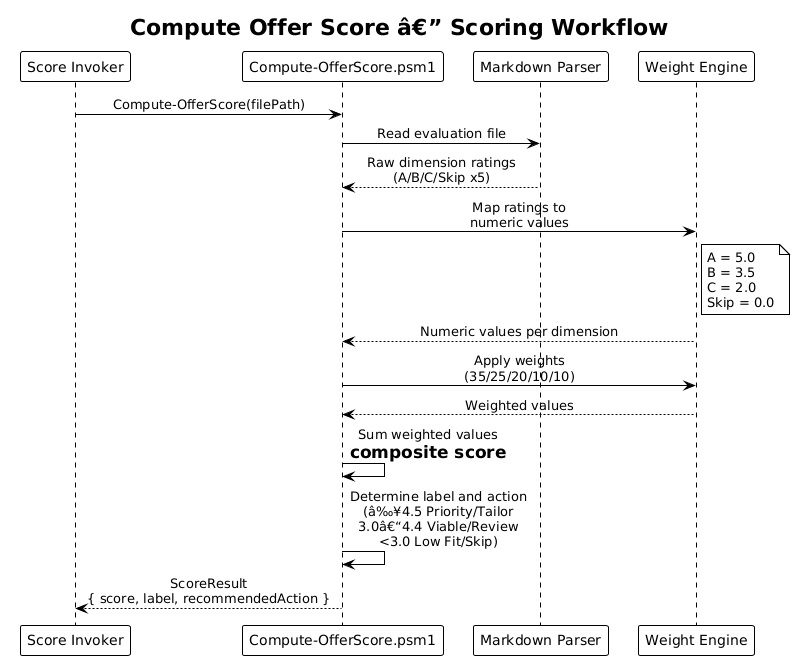

The diagram above was rendered by PlantUML. Its source (embedded in the PNG):
@startuml
!theme plain
skinparam sequenceMessageAlign center

title Compute Offer Score â€” Scoring Workflow

participant "Score Invoker" as invoker
participant "Compute-OfferScore.psm1" as scorer
participant "Markdown Parser" as parser
participant "Weight Engine" as engine

invoker -> scorer : Compute-OfferScore(filePath)
scorer -> parser : Read evaluation file
parser --> scorer : Raw dimension ratings\n(A/B/C/Skip x5)
scorer -> engine : Map ratings to\nnumeric values
note right of engine
  A = 5.0
  B = 3.5
  C = 2.0
  Skip = 0.0
end note
engine --> scorer : Numeric values per dimension
scorer -> engine : Apply weights\n(35/25/20/10/10)
engine --> scorer : Weighted values
scorer -> scorer : Sum weighted values\n= composite score
scorer -> scorer : Determine label and action\n(â‰¥4.5 Priority/Tailor\n3.0â€“4.4 Viable/Review\n<3.0 Low Fit/Skip)
scorer --> invoker : ScoreResult\n{ score, label, recommendedAction }
@enduml